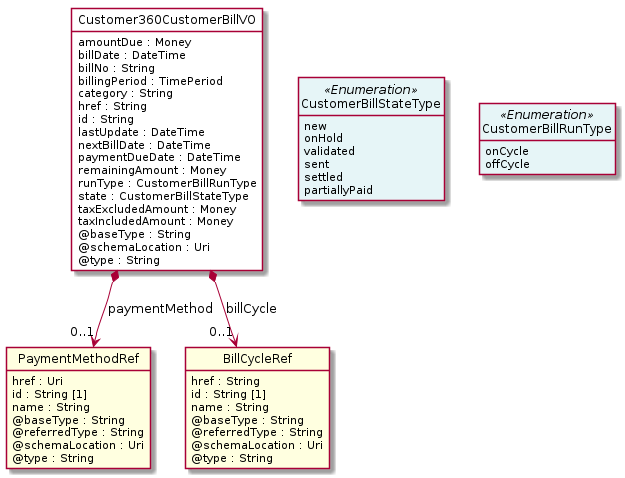

The diagram above was rendered by PlantUML. Its source (embedded in the PNG):
@startuml
hide circle
hide methods
hide stereotype
show <<Enumeration>> stereotype
skinparam class {
   BackgroundColor<<Enumeration>> #E6F5F7
   BackgroundColor<<Ref>> #FFFFE0
   BackgroundColor<<Pivot>> #FFFFFFF
   BackgroundColor<<SimpleType>> #E2F0DA
   BackgroundColor #FCF2E3
}

class Customer360CustomerBillVO <<Pivot>> {
    amountDue : Money
    billDate : DateTime
    billNo : String
    billingPeriod : TimePeriod
    category : String
    href : String
    id : String
    lastUpdate : DateTime
    nextBillDate : DateTime
    paymentDueDate : DateTime
    remainingAmount : Money
    runType : CustomerBillRunType
    state : CustomerBillStateType
    taxExcludedAmount : Money
    taxIncludedAmount : Money
    @baseType : String
    @schemaLocation : Uri
    @type : String
}

class CustomerBillRunType <<Enumeration>> {
    onCycle
    offCycle
}

class PaymentMethodRef  <<Ref>> {
    href : Uri
    id : String [1]
    name : String
    @baseType : String
    @referredType : String
    @schemaLocation : Uri
    @type : String
}

class CustomerBillStateType <<Enumeration>> {
    new
    onHold
    validated
    sent
    settled
    partiallyPaid
}

class BillCycleRef  <<Ref>> {
    href : String
    id : String [1]
    name : String
    @baseType : String
    @referredType : String
    @schemaLocation : Uri
    @type : String
}

Customer360CustomerBillVO -right[hidden]-> CustomerBillStateType

CustomerBillStateType -right[hidden]-> CustomerBillRunType

Customer360CustomerBillVO *-->  "0..1" BillCycleRef : billCycle

Customer360CustomerBillVO *-->  "0..1" PaymentMethodRef : paymentMethod

@enduml